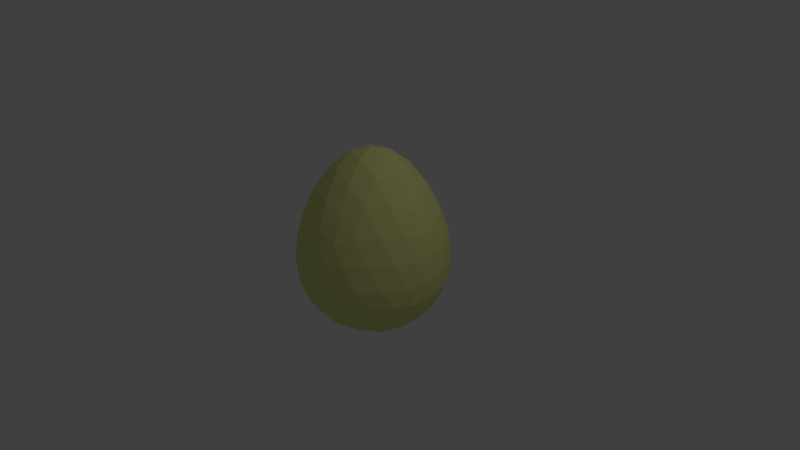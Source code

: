 # Source: egg.blend  (saved by Blender 2.76.0; exported with 4.5.12 LTS)
import bpy
from mathutils import Matrix  # noqa: F401  (used for matrix-valued properties, if any)

bpy.ops.wm.read_factory_settings(use_empty=True)
scene = bpy.context.scene
scene.name = 'Scene'

# ---- collections
col_collection_1 = bpy.data.collections.new('Collection 1'); scene.collection.children.link(col_collection_1)

# ---- materials (node trees are filled in below, after node groups)
mat_egg = bpy.data.materials.new('egg')
mat_egg.alpha_threshold = 0.0
mat_egg.roughness = 0.5

# ---- material node trees
mat_egg.use_nodes = True; mat_egg.node_tree.nodes.clear()
_N = mat_egg.node_tree.nodes; _L = mat_egg.node_tree.links
n0 = _N.new('ShaderNodeOutputMaterial'); n0.name = 'Material Output'; n0.location = (300, 300)
n1 = _N.new('ShaderNodeBsdfDiffuse'); n1.name = 'Diffuse BSDF'; n1.location = (10, 300)
n1.inputs[0].default_value = (0.783, 0.8, 0.2918, 1.0)
_L.new(n1.outputs[0], n0.inputs[0])
n0.is_active_output = True

# ---- world
world_world = bpy.data.worlds.new('World'); scene.world = world_world
world_world.color = (0.05088, 0.05088, 0.05088)
world_world.use_sun_shadow = False
world_world.sun_shadow_jitter_overblur = 0.0
world_world.cycles.sampling_method = 'MANUAL'
world_world.cycles.sample_map_resolution = 256

# ---- cameras
cam_camera = bpy.data.cameras.new('Camera')
cam_camera.clip_end = 100.0
cam_camera.lens = 35.0
cam_camera.sensor_width = 32.0
cam_camera.sensor_height = 18.0
cam_camera.ortho_scale = 7.314
cam_camera.dof.focus_distance = 0.0

# ---- lights
light_lamp = bpy.data.lights.new('Lamp', 'POINT')
light_lamp.transmission_factor = 0.0
light_lamp.cutoff_distance = 30.0
light_lamp.energy = 100.0
light_lamp.shadow_buffer_clip_start = 1.001
light_lamp.shadow_soft_size = 0.1
light_lamp.shadow_maximum_resolution = 0.006
light_lamp.use_absolute_resolution = True
light_lamp.cycles.use_multiple_importance_sampling = False

# ---- meshes
me_icosphere = bpy.data.meshes.new('Icosphere')
me_icosphere.from_pydata([(0.0, 0.0, -1.0), (0.7236, -0.5257, -0.4472), (-0.2764, -0.8506, -0.4472), (-0.8944, 0.0, -0.4472), (-0.2764, 0.8506, -0.4472), (0.7236, 0.5257, -0.4472), (0.2764, -0.8506, 0.5563), (-0.7236, -0.5257, 0.5563), (-0.7236, 0.5257, 0.5563), (0.2764, 0.8506, 0.5563), (0.8944, 0.0, 0.5563), (0.0, 0.0, 1.483), (-0.2328, -0.7166, -0.6575), (-0.1625, -0.5, -0.8507), (-0.07761, -0.2389, -0.9679), (0.2032, -0.1476, -0.9679), (0.4253, -0.309, -0.8507), (0.6095, -0.4429, -0.6575), (0.5319, -0.6817, -0.5023), (0.2629, -0.809, -0.5257), (-0.02964, -0.8642, -0.5023), (0.8127, 0.2952, -0.5023), (0.8506, 0.0, -0.5257), (0.8127, -0.2952, -0.5023), (0.2032, 0.1476, -0.9679), (0.4253, 0.309, -0.8507), (0.6095, 0.4429, -0.6575), (-0.7534, 0.0, -0.6575), (-0.5257, 0.0, -0.8507), (-0.2511, 0.0, -0.9679), (-0.484, -0.7166, -0.5023), (-0.6882, -0.5, -0.5257), (-0.8311, -0.2389, -0.5023), (-0.2328, 0.7166, -0.6575), (-0.1625, 0.5, -0.8507), (-0.07761, 0.2389, -0.9679), (-0.8311, 0.2389, -0.5023), (-0.6882, 0.5, -0.5257), (-0.484, 0.7166, -0.5023), (-0.02964, 0.8642, -0.5023), (0.2629, 0.809, -0.5257), (0.5319, 0.6817, -0.5023), (0.9566, -0.1476, 0.2923), (0.9511, -0.309, 0.001945), (0.8607, -0.4429, -0.2512), (0.8607, 0.4429, -0.2512), (0.9511, 0.309, 0.001945), (0.9566, 0.1476, 0.2923), (0.1552, -0.9554, 0.2923), (0.0, -1.0, 0.001945), (-0.1552, -0.9554, -0.2512), (0.6872, -0.6817, -0.2512), (0.5878, -0.809, 0.001945), (0.436, -0.8642, 0.2923), (-0.8607, -0.4429, 0.2923), (-0.9511, -0.309, 0.001945), (-0.9566, -0.1476, -0.2511), (-0.436, -0.8642, -0.2512), (-0.5878, -0.809, 0.001945), (-0.6872, -0.6817, 0.2923), (-0.6872, 0.6817, 0.2923), (-0.5878, 0.809, 0.001945), (-0.436, 0.8642, -0.2512), (-0.9566, 0.1476, -0.2511), (-0.9511, 0.309, 0.001945), (-0.8607, 0.4429, 0.2923), (0.436, 0.8642, 0.2923), (0.5878, 0.809, 0.001945), (0.6872, 0.6817, -0.2512), (-0.1552, 0.9554, -0.2512), (0.0, 1.0, 0.001945), (0.1552, 0.9554, 0.2923), (0.8311, -0.2389, 0.6351), (0.6882, -0.5, 0.6692), (0.484, -0.7166, 0.6351), (0.02964, -0.8642, 0.6351), (-0.2629, -0.809, 0.6692), (-0.5319, -0.6817, 0.6351), (-0.8127, -0.2952, 0.6351), (-0.8506, 0.0, 0.6692), (-0.8127, 0.2952, 0.6351), (-0.5319, 0.6817, 0.6351), (-0.2629, 0.809, 0.6692), (0.02964, 0.8642, 0.6351), (0.484, 0.7166, 0.6351), (0.6882, 0.5, 0.6692), (0.8311, 0.2389, 0.6351), (0.07761, -0.2389, 1.413), (0.1625, -0.5, 1.188), (0.2328, -0.7166, 0.8679), (0.7534, 0.0, 0.8679), (0.5257, 0.0, 1.188), (0.2511, 0.0, 1.413), (-0.2032, -0.1476, 1.413), (-0.4253, -0.309, 1.188), (-0.6095, -0.4429, 0.8679), (-0.2032, 0.1476, 1.413), (-0.4253, 0.309, 1.188), (-0.6095, 0.4429, 0.8679), (0.07761, 0.2389, 1.413), (0.1625, 0.5, 1.188), (0.2328, 0.7166, 0.8679), (0.3618, 0.2629, 1.268), (0.6382, 0.2629, 0.9729), (0.4472, 0.5257, 0.9729), (-0.1382, 0.4253, 1.268), (-0.05279, 0.6882, 0.9729), (-0.3618, 0.5878, 0.9729), (-0.4472, 0.0, 1.268), (-0.6708, 0.1625, 0.9729), (-0.6708, -0.1625, 0.9729), (-0.1382, -0.4253, 1.268), (-0.3618, -0.5878, 0.9729), (-0.05279, -0.6882, 0.9729), (0.3618, -0.2629, 1.268), (0.4472, -0.5257, 0.9729), (0.6382, -0.2629, 0.9729), (0.8618, 0.4253, 0.3244), (0.809, 0.5878, 0.001945), (0.6708, 0.6882, 0.3244), (-0.1382, 0.9511, 0.3244), (-0.309, 0.9511, 0.001945), (-0.4472, 0.8506, 0.3244), (-0.9472, 0.1625, 0.3244), (-1.0, -3.608e-07, 0.001946), (-0.9472, -0.1625, 0.3244), (-0.4472, -0.8506, 0.3244), (-0.309, -0.9511, 0.001944), (-0.1382, -0.9511, 0.3244), (0.6708, -0.6882, 0.3244), (0.809, -0.5878, 0.001943), (0.8618, -0.4253, 0.3244), (0.309, 0.9511, 0.001945), (0.4472, 0.8506, -0.2764), (0.1382, 0.9511, -0.2764), (-0.809, 0.5878, 0.001945), (-0.6708, 0.6882, -0.2764), (-0.8618, 0.4253, -0.2764), (-0.809, -0.5878, 0.001945), (-0.8618, -0.4253, -0.2764), (-0.6708, -0.6882, -0.2764), (0.309, -0.9511, 0.001945), (0.1382, -0.9511, -0.2764), (0.4472, -0.8506, -0.2764), (1.0, 0.0, 0.001945), (0.9472, -0.1625, -0.2764), (0.9472, 0.1625, -0.2764), (0.3618, 0.5878, -0.7236), (0.1382, 0.4253, -0.8944), (0.05279, 0.6882, -0.7236), (-0.4472, 0.5257, -0.7236), (-0.3618, 0.2629, -0.8944), (-0.6382, 0.2629, -0.7236), (-0.6382, -0.2629, -0.7236), (-0.3618, -0.2629, -0.8944), (-0.4472, -0.5257, -0.7236), (0.6708, 0.1625, -0.7236), (0.6708, -0.1625, -0.7236), (0.4472, -7.38e-07, -0.8944), (0.05279, -0.6882, -0.7236), (0.1382, -0.4253, -0.8944), (0.3618, -0.5878, -0.7236)], [], [(0, 15, 14), (1, 17, 23), (0, 14, 29), (0, 29, 35), (0, 35, 24), (1, 23, 44), (2, 20, 50), (3, 32, 56), (4, 38, 62), (5, 41, 68), (1, 44, 51), (2, 50, 57), (3, 56, 63), (4, 62, 69), (5, 68, 45), (6, 74, 89), (7, 77, 95), (8, 80, 98), (9, 83, 101), (10, 86, 90), (92, 99, 11), (91, 102, 92), (90, 103, 91), (92, 102, 99), (102, 100, 99), (91, 103, 102), (103, 104, 102), (102, 104, 100), (104, 101, 100), (90, 86, 103), (86, 85, 103), (103, 85, 104), (85, 84, 104), (104, 84, 101), (84, 9, 101), (99, 96, 11), (100, 105, 99), (101, 106, 100), (99, 105, 96), (105, 97, 96), (100, 106, 105), (106, 107, 105), (105, 107, 97), (107, 98, 97), (101, 83, 106), (83, 82, 106), (106, 82, 107), (82, 81, 107), (107, 81, 98), (81, 8, 98), (96, 93, 11), (97, 108, 96), (98, 109, 97), (96, 108, 93), (108, 94, 93), (97, 109, 108), (109, 110, 108), (108, 110, 94), (110, 95, 94), (98, 80, 109), (80, 79, 109), (109, 79, 110), (79, 78, 110), (110, 78, 95), (78, 7, 95), (93, 87, 11), (94, 111, 93), (95, 112, 94), (93, 111, 87), (111, 88, 87), (94, 112, 111), (112, 113, 111), (111, 113, 88), (113, 89, 88), (95, 77, 112), (77, 76, 112), (112, 76, 113), (76, 75, 113), (113, 75, 89), (75, 6, 89), (87, 92, 11), (88, 114, 87), (89, 115, 88), (87, 114, 92), (114, 91, 92), (88, 115, 114), (115, 116, 114), (114, 116, 91), (116, 90, 91), (89, 74, 115), (74, 73, 115), (115, 73, 116), (73, 72, 116), (116, 72, 90), (72, 10, 90), (47, 86, 10), (46, 117, 47), (45, 118, 46), (47, 117, 86), (117, 85, 86), (46, 118, 117), (118, 119, 117), (117, 119, 85), (119, 84, 85), (45, 68, 118), (68, 67, 118), (118, 67, 119), (67, 66, 119), (119, 66, 84), (66, 9, 84), (71, 83, 9), (70, 120, 71), (69, 121, 70), (71, 120, 83), (120, 82, 83), (70, 121, 120), (121, 122, 120), (120, 122, 82), (122, 81, 82), (69, 62, 121), (62, 61, 121), (121, 61, 122), (61, 60, 122), (122, 60, 81), (60, 8, 81), (65, 80, 8), (64, 123, 65), (63, 124, 64), (65, 123, 80), (123, 79, 80), (64, 124, 123), (124, 125, 123), (123, 125, 79), (125, 78, 79), (63, 56, 124), (56, 55, 124), (124, 55, 125), (55, 54, 125), (125, 54, 78), (54, 7, 78), (59, 77, 7), (58, 126, 59), (57, 127, 58), (59, 126, 77), (126, 76, 77), (58, 127, 126), (127, 128, 126), (126, 128, 76), (128, 75, 76), (57, 50, 127), (50, 49, 127), (127, 49, 128), (49, 48, 128), (128, 48, 75), (48, 6, 75), (53, 74, 6), (52, 129, 53), (51, 130, 52), (53, 129, 74), (129, 73, 74), (52, 130, 129), (130, 131, 129), (129, 131, 73), (131, 72, 73), (51, 44, 130), (44, 43, 130), (130, 43, 131), (43, 42, 131), (131, 42, 72), (42, 10, 72), (66, 71, 9), (67, 132, 66), (68, 133, 67), (66, 132, 71), (132, 70, 71), (67, 133, 132), (133, 134, 132), (132, 134, 70), (134, 69, 70), (68, 41, 133), (41, 40, 133), (133, 40, 134), (40, 39, 134), (134, 39, 69), (39, 4, 69), (60, 65, 8), (61, 135, 60), (62, 136, 61), (60, 135, 65), (135, 64, 65), (61, 136, 135), (136, 137, 135), (135, 137, 64), (137, 63, 64), (62, 38, 136), (38, 37, 136), (136, 37, 137), (37, 36, 137), (137, 36, 63), (36, 3, 63), (54, 59, 7), (55, 138, 54), (56, 139, 55), (54, 138, 59), (138, 58, 59), (55, 139, 138), (139, 140, 138), (138, 140, 58), (140, 57, 58), (56, 32, 139), (32, 31, 139), (139, 31, 140), (31, 30, 140), (140, 30, 57), (30, 2, 57), (48, 53, 6), (49, 141, 48), (50, 142, 49), (48, 141, 53), (141, 52, 53), (49, 142, 141), (142, 143, 141), (141, 143, 52), (143, 51, 52), (50, 20, 142), (20, 19, 142), (142, 19, 143), (19, 18, 143), (143, 18, 51), (18, 1, 51), (42, 47, 10), (43, 144, 42), (44, 145, 43), (42, 144, 47), (144, 46, 47), (43, 145, 144), (145, 146, 144), (144, 146, 46), (146, 45, 46), (44, 23, 145), (23, 22, 145), (145, 22, 146), (22, 21, 146), (146, 21, 45), (21, 5, 45), (26, 41, 5), (25, 147, 26), (24, 148, 25), (26, 147, 41), (147, 40, 41), (25, 148, 147), (148, 149, 147), (147, 149, 40), (149, 39, 40), (24, 35, 148), (35, 34, 148), (148, 34, 149), (34, 33, 149), (149, 33, 39), (33, 4, 39), (33, 38, 4), (34, 150, 33), (35, 151, 34), (33, 150, 38), (150, 37, 38), (34, 151, 150), (151, 152, 150), (150, 152, 37), (152, 36, 37), (35, 29, 151), (29, 28, 151), (151, 28, 152), (28, 27, 152), (152, 27, 36), (27, 3, 36), (27, 32, 3), (28, 153, 27), (29, 154, 28), (27, 153, 32), (153, 31, 32), (28, 154, 153), (154, 155, 153), (153, 155, 31), (155, 30, 31), (29, 14, 154), (14, 13, 154), (154, 13, 155), (13, 12, 155), (155, 12, 30), (12, 2, 30), (21, 26, 5), (22, 156, 21), (23, 157, 22), (21, 156, 26), (156, 25, 26), (22, 157, 156), (157, 158, 156), (156, 158, 25), (158, 24, 25), (23, 17, 157), (17, 16, 157), (157, 16, 158), (16, 15, 158), (158, 15, 24), (15, 0, 24), (12, 20, 2), (13, 159, 12), (14, 160, 13), (12, 159, 20), (159, 19, 20), (13, 160, 159), (160, 161, 159), (159, 161, 19), (161, 18, 19), (14, 15, 160), (15, 16, 160), (160, 16, 161), (16, 17, 161), (161, 17, 18), (17, 1, 18)])
me_icosphere.materials.append(mat_egg)
me_icosphere.use_remesh_preserve_volume = False
me_icosphere.use_remesh_preserve_attributes = False
me_icosphere.use_mirror_vertex_groups = False
me_icosphere.update()

# ---- objects
ob_icosphere = bpy.data.objects.new('Icosphere', me_icosphere)
ob_lamp = bpy.data.objects.new('Lamp', light_lamp)
ob_camera = bpy.data.objects.new('Camera', cam_camera)

# ---- transforms, parenting, visibility, modifiers, constraints
ob_icosphere.location = (0.0, 0.0, 0.0)
ob_icosphere.lineart.crease_threshold = 0.0
ob_lamp.location = (4.076, 1.005, 5.904)
ob_lamp.rotation_euler = (0.6503, 0.05522, 1.866)
ob_lamp.lock_rotations_4d = False
ob_lamp.empty_display_type = 'ARROWS'
ob_lamp.color = (0.0, 0.0, 0.0, 0.0)
ob_lamp.lineart.crease_threshold = 0.0
ob_camera.location = (7.481, -6.508, 5.344)
ob_camera.rotation_euler = (1.109, 0.01082, 0.8149)
ob_camera.lock_rotations_4d = False
ob_camera.empty_display_type = 'ARROWS'
ob_camera.color = (0.0, 0.0, 0.0, 0.0)
ob_camera.display_type = 'WIRE'
ob_camera.lineart.crease_threshold = 0.0

# ---- collection membership
col_collection_1.objects.link(ob_icosphere)
col_collection_1.objects.link(ob_lamp)
col_collection_1.objects.link(ob_camera)

# ---- scene / render settings (as saved in the file)
scene.camera = ob_camera
scene.frame_start = 1; scene.frame_end = 250; scene.frame_set(1)
scene.render.engine = 'CYCLES'
scene.render.resolution_percentage = 50
scene.render.dither_intensity = 0.0
scene.cycles.use_denoising = False
scene.cycles.samples = 10
scene.cycles.sampling_pattern = 'TABULATED_SOBOL'
scene.cycles.light_sampling_threshold = 0.0
scene.cycles.use_adaptive_sampling = False
scene.cycles.use_light_tree = False
scene.cycles.blur_glossy = 0.0
scene.cycles.pixel_filter_type = 'GAUSSIAN'
scene.cycles.sample_clamp_indirect = 0.0
scene.view_settings.view_transform = 'Standard'
bpy.context.view_layer.update()
